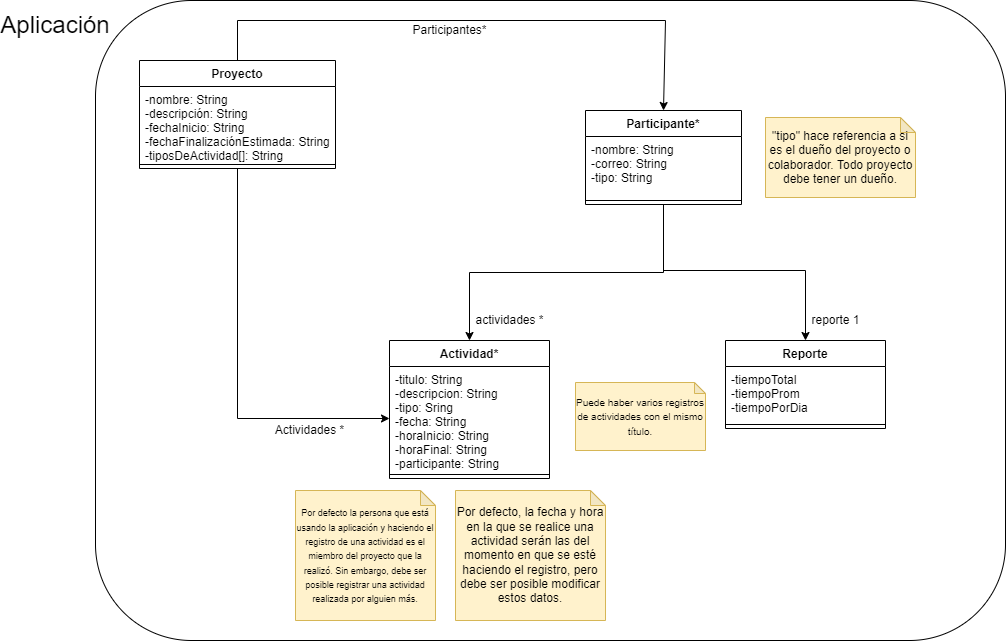

The diagram above was exported from draw.io. Its source (the exported page's mxGraphModel, read from the mxfile embedded in the PNG):
<mxGraphModel dx="1038" dy="571" grid="1" gridSize="10" guides="1" tooltips="1" connect="1" arrows="1" fold="1" page="1" pageScale="1" pageWidth="1169" pageHeight="827" math="0" shadow="0">
  <root>
    <mxCell id="0" />
    <mxCell id="1" parent="0" />
    <mxCell id="5q5kK9quTi1Eb5-rr23t-44" value="" style="rounded=1;whiteSpace=wrap;html=1;" parent="1" vertex="1">
      <mxGeometry x="150" y="20" width="910" height="640" as="geometry" />
    </mxCell>
    <mxCell id="5q5kK9quTi1Eb5-rr23t-32" style="edgeStyle=orthogonalEdgeStyle;rounded=0;orthogonalLoop=1;jettySize=auto;html=1;entryX=0;entryY=0.5;entryDx=0;entryDy=0;" parent="1" source="5q5kK9quTi1Eb5-rr23t-1" target="5q5kK9quTi1Eb5-rr23t-19" edge="1">
      <mxGeometry relative="1" as="geometry" />
    </mxCell>
    <mxCell id="5q5kK9quTi1Eb5-rr23t-1" value="Proyecto" style="swimlane;fontStyle=1;align=center;verticalAlign=top;childLayout=stackLayout;horizontal=1;startSize=26;horizontalStack=0;resizeParent=1;resizeParentMax=0;resizeLast=0;collapsible=1;marginBottom=0;" parent="1" vertex="1">
      <mxGeometry x="194" y="80" width="196" height="108" as="geometry" />
    </mxCell>
    <mxCell id="5q5kK9quTi1Eb5-rr23t-2" value="-nombre: String&#10;-descripción: String&#10;-fechaInicio: String&#10;-fechaFinalizaciónEstimada: String&#10;-tiposDeActividad[]: String &#10;" style="text;strokeColor=none;fillColor=none;align=left;verticalAlign=top;spacingLeft=4;spacingRight=4;overflow=hidden;rotatable=0;points=[[0,0.5],[1,0.5]];portConstraint=eastwest;" parent="5q5kK9quTi1Eb5-rr23t-1" vertex="1">
      <mxGeometry y="26" width="196" height="74" as="geometry" />
    </mxCell>
    <mxCell id="5q5kK9quTi1Eb5-rr23t-3" value="" style="line;strokeWidth=1;fillColor=none;align=left;verticalAlign=middle;spacingTop=-1;spacingLeft=3;spacingRight=3;rotatable=0;labelPosition=right;points=[];portConstraint=eastwest;" parent="5q5kK9quTi1Eb5-rr23t-1" vertex="1">
      <mxGeometry y="100" width="196" height="8" as="geometry" />
    </mxCell>
    <mxCell id="5q5kK9quTi1Eb5-rr23t-5" value="Participante*" style="swimlane;fontStyle=1;align=center;verticalAlign=top;childLayout=stackLayout;horizontal=1;startSize=26;horizontalStack=0;resizeParent=1;resizeParentMax=0;resizeLast=0;collapsible=1;marginBottom=0;" parent="1" vertex="1">
      <mxGeometry x="640" y="130" width="156" height="94" as="geometry" />
    </mxCell>
    <mxCell id="5q5kK9quTi1Eb5-rr23t-6" value="-nombre: String&#10;-correo: String &#10;-tipo: String" style="text;strokeColor=none;fillColor=none;align=left;verticalAlign=top;spacingLeft=4;spacingRight=4;overflow=hidden;rotatable=0;points=[[0,0.5],[1,0.5]];portConstraint=eastwest;" parent="5q5kK9quTi1Eb5-rr23t-5" vertex="1">
      <mxGeometry y="26" width="156" height="60" as="geometry" />
    </mxCell>
    <mxCell id="5q5kK9quTi1Eb5-rr23t-7" value="" style="line;strokeWidth=1;fillColor=none;align=left;verticalAlign=middle;spacingTop=-1;spacingLeft=3;spacingRight=3;rotatable=0;labelPosition=right;points=[];portConstraint=eastwest;" parent="5q5kK9quTi1Eb5-rr23t-5" vertex="1">
      <mxGeometry y="86" width="156" height="8" as="geometry" />
    </mxCell>
    <mxCell id="5q5kK9quTi1Eb5-rr23t-27" style="edgeStyle=orthogonalEdgeStyle;rounded=0;orthogonalLoop=1;jettySize=auto;html=1;exitX=0.5;exitY=1;exitDx=0;exitDy=0;" parent="1" source="5q5kK9quTi1Eb5-rr23t-5" target="5q5kK9quTi1Eb5-rr23t-18" edge="1">
      <mxGeometry relative="1" as="geometry">
        <mxPoint x="524" y="268" as="sourcePoint" />
      </mxGeometry>
    </mxCell>
    <mxCell id="5q5kK9quTi1Eb5-rr23t-18" value="Actividad*" style="swimlane;fontStyle=1;align=center;verticalAlign=top;childLayout=stackLayout;horizontal=1;startSize=26;horizontalStack=0;resizeParent=1;resizeParentMax=0;resizeLast=0;collapsible=1;marginBottom=0;" parent="1" vertex="1">
      <mxGeometry x="444" y="360" width="160" height="138" as="geometry" />
    </mxCell>
    <mxCell id="5q5kK9quTi1Eb5-rr23t-19" value="-titulo: String&#10;-descripcion: String&#10;-tipo: Sring&#10;-fecha: String&#10;-horaInicio: String&#10;-horaFinal: String&#10;-participante: String" style="text;strokeColor=none;fillColor=none;align=left;verticalAlign=top;spacingLeft=4;spacingRight=4;overflow=hidden;rotatable=0;points=[[0,0.5],[1,0.5]];portConstraint=eastwest;" parent="5q5kK9quTi1Eb5-rr23t-18" vertex="1">
      <mxGeometry y="26" width="160" height="104" as="geometry" />
    </mxCell>
    <mxCell id="5q5kK9quTi1Eb5-rr23t-20" value="" style="line;strokeWidth=1;fillColor=none;align=left;verticalAlign=middle;spacingTop=-1;spacingLeft=3;spacingRight=3;rotatable=0;labelPosition=right;points=[];portConstraint=eastwest;" parent="5q5kK9quTi1Eb5-rr23t-18" vertex="1">
      <mxGeometry y="130" width="160" height="8" as="geometry" />
    </mxCell>
    <mxCell id="5q5kK9quTi1Eb5-rr23t-26" value="Participantes*" style="text;html=1;align=center;verticalAlign=middle;resizable=0;points=[];autosize=1;strokeColor=none;fillColor=none;" parent="1" vertex="1">
      <mxGeometry x="459" y="40" width="90" height="20" as="geometry" />
    </mxCell>
    <mxCell id="5q5kK9quTi1Eb5-rr23t-30" value="actividades *" style="text;html=1;align=center;verticalAlign=middle;resizable=0;points=[];autosize=1;strokeColor=none;fillColor=none;" parent="1" vertex="1">
      <mxGeometry x="524" y="330" width="80" height="20" as="geometry" />
    </mxCell>
    <mxCell id="5q5kK9quTi1Eb5-rr23t-33" value="Actividades *" style="text;html=1;align=center;verticalAlign=middle;resizable=0;points=[];autosize=1;strokeColor=none;fillColor=none;" parent="1" vertex="1">
      <mxGeometry x="324" y="440" width="80" height="20" as="geometry" />
    </mxCell>
    <mxCell id="5q5kK9quTi1Eb5-rr23t-34" value="Reporte" style="swimlane;fontStyle=1;align=center;verticalAlign=top;childLayout=stackLayout;horizontal=1;startSize=26;horizontalStack=0;resizeParent=1;resizeParentMax=0;resizeLast=0;collapsible=1;marginBottom=0;" parent="1" vertex="1">
      <mxGeometry x="780" y="360" width="160" height="88" as="geometry" />
    </mxCell>
    <mxCell id="5q5kK9quTi1Eb5-rr23t-35" value="-tiempoTotal&#10;-tiempoProm&#10;-tiempoPorDia" style="text;strokeColor=none;fillColor=none;align=left;verticalAlign=top;spacingLeft=4;spacingRight=4;overflow=hidden;rotatable=0;points=[[0,0.5],[1,0.5]];portConstraint=eastwest;" parent="5q5kK9quTi1Eb5-rr23t-34" vertex="1">
      <mxGeometry y="26" width="160" height="54" as="geometry" />
    </mxCell>
    <mxCell id="5q5kK9quTi1Eb5-rr23t-36" value="" style="line;strokeWidth=1;fillColor=none;align=left;verticalAlign=middle;spacingTop=-1;spacingLeft=3;spacingRight=3;rotatable=0;labelPosition=right;points=[];portConstraint=eastwest;" parent="5q5kK9quTi1Eb5-rr23t-34" vertex="1">
      <mxGeometry y="80" width="160" height="8" as="geometry" />
    </mxCell>
    <mxCell id="5q5kK9quTi1Eb5-rr23t-39" value="reporte 1" style="text;html=1;align=center;verticalAlign=middle;resizable=0;points=[];autosize=1;strokeColor=none;fillColor=none;" parent="1" vertex="1">
      <mxGeometry x="860" y="330" width="60" height="20" as="geometry" />
    </mxCell>
    <mxCell id="5q5kK9quTi1Eb5-rr23t-45" value="&lt;font style=&quot;font-size: 24px&quot;&gt;Aplicación&lt;/font&gt;" style="text;html=1;strokeColor=none;fillColor=none;align=center;verticalAlign=middle;whiteSpace=wrap;rounded=0;" parent="1" vertex="1">
      <mxGeometry x="80" y="30" width="60" height="30" as="geometry" />
    </mxCell>
    <mxCell id="UqQrqQ5Ch_14U98g5vZd-1" value="&lt;font style=&quot;font-size: 12px;&quot;&gt;Por defecto, la fecha y hora en la que se realice una actividad serán las del momento en que se esté haciendo el registro, pero debe ser posible modificar estos datos&lt;/font&gt;." style="shape=note;whiteSpace=wrap;html=1;backgroundOutline=1;darkOpacity=0.05;fillColor=#fff2cc;strokeColor=#d6b656;size=15;fontSize=12;" vertex="1" parent="1">
      <mxGeometry x="510" y="510" width="150" height="130" as="geometry" />
    </mxCell>
    <mxCell id="UqQrqQ5Ch_14U98g5vZd-2" value="&lt;font size=&quot;1&quot;&gt;Puede haber varios registros de actividades con el mismo título.&lt;/font&gt;" style="shape=note;whiteSpace=wrap;html=1;backgroundOutline=1;darkOpacity=0.05;fillColor=#fff2cc;strokeColor=#d6b656;verticalAlign=middle;size=11;" vertex="1" parent="1">
      <mxGeometry x="630" y="402" width="130" height="68" as="geometry" />
    </mxCell>
    <mxCell id="UqQrqQ5Ch_14U98g5vZd-4" value="&lt;font style=&quot;font-size: 9px&quot;&gt;Por defecto la persona que está usando la aplicación y haciendo el registro de una actividad es el miembro del proyecto que la realizó. Sin embargo, debe ser posible registrar una actividad realizada por alguien más.&lt;/font&gt;" style="shape=note;whiteSpace=wrap;html=1;backgroundOutline=1;darkOpacity=0.05;fillColor=#fff2cc;strokeColor=#d6b656;size=15;" vertex="1" parent="1">
      <mxGeometry x="350" y="510" width="140" height="130" as="geometry" />
    </mxCell>
    <mxCell id="UqQrqQ5Ch_14U98g5vZd-9" value="" style="endArrow=classic;html=1;rounded=0;fontSize=9;entryX=0.5;entryY=0;entryDx=0;entryDy=0;exitX=0.5;exitY=1;exitDx=0;exitDy=0;" edge="1" parent="1" source="5q5kK9quTi1Eb5-rr23t-5" target="5q5kK9quTi1Eb5-rr23t-34">
      <mxGeometry width="50" height="50" relative="1" as="geometry">
        <mxPoint x="712" y="160" as="sourcePoint" />
        <mxPoint x="550" y="290" as="targetPoint" />
        <Array as="points">
          <mxPoint x="718" y="290" />
          <mxPoint x="860" y="290" />
        </Array>
      </mxGeometry>
    </mxCell>
    <mxCell id="UqQrqQ5Ch_14U98g5vZd-10" value="" style="endArrow=classic;html=1;rounded=0;fontSize=9;exitX=0.5;exitY=0;exitDx=0;exitDy=0;entryX=0.5;entryY=0;entryDx=0;entryDy=0;" edge="1" parent="1" source="5q5kK9quTi1Eb5-rr23t-1" target="5q5kK9quTi1Eb5-rr23t-5">
      <mxGeometry width="50" height="50" relative="1" as="geometry">
        <mxPoint x="500" y="300" as="sourcePoint" />
        <mxPoint x="550" y="250" as="targetPoint" />
        <Array as="points">
          <mxPoint x="292" y="40" />
          <mxPoint x="720" y="40" />
        </Array>
      </mxGeometry>
    </mxCell>
    <mxCell id="UqQrqQ5Ch_14U98g5vZd-11" value="&quot;tipo&quot; hace referencia a si es el dueño del proyecto o colaborador. Todo proyecto debe tener un dueño." style="shape=note;whiteSpace=wrap;html=1;backgroundOutline=1;darkOpacity=0.05;fillColor=#fff2cc;strokeColor=#d6b656;size=15;fontSize=12;" vertex="1" parent="1">
      <mxGeometry x="820" y="137" width="150" height="80" as="geometry" />
    </mxCell>
  </root>
</mxGraphModel>